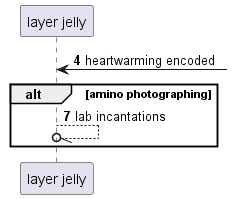

The diagram above was rendered by PlantUML. Its source (embedded in the PNG):
@startuml
participant "layer jelly" as 0
autonumber 4 3
0 <-] : heartwarming encoded
alt amino photographing
0 --//o 0: lab incantations
end
@enduml